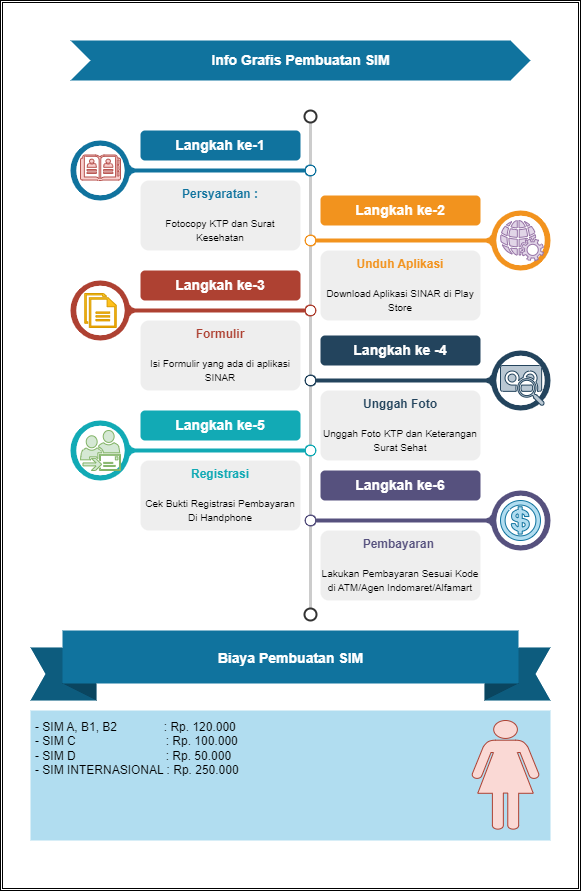

The diagram above was exported from draw.io. Its source (the exported page's mxGraphModel, read from the mxfile embedded in the PNG):
<mxGraphModel dx="733" dy="1503" grid="0" gridSize="10" guides="1" tooltips="1" connect="1" arrows="1" fold="1" page="1" pageScale="1" pageWidth="850" pageHeight="1100" math="0" shadow="0">
  <root>
    <mxCell id="0" />
    <mxCell id="1" parent="0" />
    <mxCell id="NYSuZYqTyuNc9moyA6jT-36" value="" style="shape=ext;double=1;rounded=0;whiteSpace=wrap;html=1;" vertex="1" parent="1">
      <mxGeometry x="110" y="-190" width="580" height="890" as="geometry" />
    </mxCell>
    <mxCell id="NYSuZYqTyuNc9moyA6jT-1" value="" style="endArrow=none;html=1;strokeWidth=3;strokeColor=#CCCCCC;labelBackgroundColor=none;fontSize=16;rounded=0;" edge="1" source="NYSuZYqTyuNc9moyA6jT-2" target="NYSuZYqTyuNc9moyA6jT-3" parent="1">
      <mxGeometry relative="1" as="geometry" />
    </mxCell>
    <mxCell id="NYSuZYqTyuNc9moyA6jT-2" value="" style="ellipse;whiteSpace=wrap;html=1;aspect=fixed;shadow=0;fillColor=none;strokeColor=#333333;fontSize=16;align=center;strokeWidth=2;" vertex="1" parent="1">
      <mxGeometry x="414" y="-80" width="12" height="12" as="geometry" />
    </mxCell>
    <mxCell id="NYSuZYqTyuNc9moyA6jT-3" value="" style="ellipse;whiteSpace=wrap;html=1;aspect=fixed;shadow=0;fillColor=none;strokeColor=#333333;fontSize=16;align=center;strokeWidth=2;" vertex="1" parent="1">
      <mxGeometry x="414" y="418" width="12" height="12" as="geometry" />
    </mxCell>
    <mxCell id="NYSuZYqTyuNc9moyA6jT-4" value="" style="verticalLabelPosition=middle;verticalAlign=middle;html=1;shape=mxgraph.infographic.circularCallout2;dy=15;strokeColor=#10739E;labelPosition=center;align=center;fontColor=#10739E;fontStyle=1;fontSize=24;shadow=0;direction=north;" vertex="1" parent="1">
      <mxGeometry x="180" y="-50" width="246" height="60" as="geometry" />
    </mxCell>
    <mxCell id="NYSuZYqTyuNc9moyA6jT-5" value="" style="verticalLabelPosition=middle;verticalAlign=middle;html=1;shape=mxgraph.infographic.circularCallout2;dy=15;strokeColor=#F2931E;labelPosition=center;align=center;fontColor=#F2931E;fontStyle=1;fontSize=24;shadow=0;direction=north;flipH=1;" vertex="1" parent="1">
      <mxGeometry x="414" y="20" width="246" height="60" as="geometry" />
    </mxCell>
    <mxCell id="NYSuZYqTyuNc9moyA6jT-6" value="" style="verticalLabelPosition=middle;verticalAlign=middle;html=1;shape=mxgraph.infographic.circularCallout2;dy=15;strokeColor=#AE4132;labelPosition=center;align=center;fontColor=#10739E;fontStyle=1;fontSize=24;shadow=0;direction=north;" vertex="1" parent="1">
      <mxGeometry x="180" y="90" width="246" height="60" as="geometry" />
    </mxCell>
    <mxCell id="NYSuZYqTyuNc9moyA6jT-7" value="" style="verticalLabelPosition=middle;verticalAlign=middle;html=1;shape=mxgraph.infographic.circularCallout2;dy=15;strokeColor=#23445D;labelPosition=center;align=center;fontColor=#10739E;fontStyle=1;fontSize=24;shadow=0;direction=north;flipH=1;" vertex="1" parent="1">
      <mxGeometry x="414" y="160" width="246" height="60" as="geometry" />
    </mxCell>
    <mxCell id="NYSuZYqTyuNc9moyA6jT-8" value="" style="verticalLabelPosition=middle;verticalAlign=middle;html=1;shape=mxgraph.infographic.circularCallout2;dy=15;strokeColor=#12AAB5;labelPosition=center;align=center;fontColor=#10739E;fontStyle=1;fontSize=24;shadow=0;direction=north;" vertex="1" parent="1">
      <mxGeometry x="180" y="230" width="246" height="60" as="geometry" />
    </mxCell>
    <mxCell id="NYSuZYqTyuNc9moyA6jT-9" value="" style="verticalLabelPosition=middle;verticalAlign=middle;html=1;shape=mxgraph.infographic.circularCallout2;dy=15;strokeColor=#56517E;labelPosition=center;align=center;fontColor=#10739E;fontStyle=1;fontSize=24;shadow=0;direction=north;flipH=1;" vertex="1" parent="1">
      <mxGeometry x="414" y="300" width="246" height="60" as="geometry" />
    </mxCell>
    <mxCell id="NYSuZYqTyuNc9moyA6jT-10" value="Langkah ke-1" style="fillColor=#10739E;strokecolor=none;rounded=1;fontColor=#FFFFFF;strokeColor=none;fontStyle=1;fontSize=14;whiteSpace=wrap;html=1;" vertex="1" parent="1">
      <mxGeometry x="250" y="-60" width="160" height="30" as="geometry" />
    </mxCell>
    <mxCell id="NYSuZYqTyuNc9moyA6jT-11" value="Langkah ke-2" style="fillColor=#F2931E;strokecolor=none;rounded=1;fontColor=#FFFFFF;strokeColor=none;fontStyle=1;fontSize=14;whiteSpace=wrap;html=1;" vertex="1" parent="1">
      <mxGeometry x="430" y="5" width="160" height="30" as="geometry" />
    </mxCell>
    <mxCell id="NYSuZYqTyuNc9moyA6jT-12" value="Langkah ke-3" style="fillColor=#AE4132;strokecolor=none;rounded=1;fontColor=#FFFFFF;strokeColor=none;fontStyle=1;fontSize=14;whiteSpace=wrap;html=1;" vertex="1" parent="1">
      <mxGeometry x="250" y="80" width="160" height="30" as="geometry" />
    </mxCell>
    <mxCell id="NYSuZYqTyuNc9moyA6jT-13" value="Langkah ke -4" style="fillColor=#23445D;strokecolor=none;rounded=1;fontColor=#FFFFFF;strokeColor=none;fontStyle=1;fontSize=14;whiteSpace=wrap;html=1;" vertex="1" parent="1">
      <mxGeometry x="430" y="145" width="160" height="30" as="geometry" />
    </mxCell>
    <mxCell id="NYSuZYqTyuNc9moyA6jT-14" value="Langkah ke-5" style="fillColor=#12AAB5;strokecolor=none;rounded=1;fontColor=#FFFFFF;strokeColor=none;fontStyle=1;fontSize=14;whiteSpace=wrap;html=1;" vertex="1" parent="1">
      <mxGeometry x="250" y="220" width="160" height="30" as="geometry" />
    </mxCell>
    <mxCell id="NYSuZYqTyuNc9moyA6jT-15" value="Langkah ke-6" style="fillColor=#56517E;strokecolor=none;rounded=1;fontColor=#FFFFFF;strokeColor=none;fontStyle=1;fontSize=14;whiteSpace=wrap;html=1;" vertex="1" parent="1">
      <mxGeometry x="430" y="280" width="160" height="30" as="geometry" />
    </mxCell>
    <mxCell id="NYSuZYqTyuNc9moyA6jT-16" value="&lt;font style=&quot;&quot;&gt;&lt;font color=&quot;#10739e&quot;&gt;&lt;b&gt;Persyaratan :&lt;/b&gt;&lt;/font&gt;&lt;br&gt;&lt;br&gt;&lt;span style=&quot;font-size: 10px;&quot;&gt;Fotocopy KTP dan Surat Kesehatan&lt;/span&gt;&lt;br&gt;&lt;/font&gt;" style="rounded=1;strokeColor=none;fillColor=#EEEEEE;align=center;arcSize=12;verticalAlign=top;whiteSpace=wrap;html=1;fontSize=12;" vertex="1" parent="1">
      <mxGeometry x="250" y="-10" width="160" height="70" as="geometry" />
    </mxCell>
    <mxCell id="NYSuZYqTyuNc9moyA6jT-17" value="&lt;font style=&quot;&quot;&gt;&lt;font color=&quot;#f2931e&quot;&gt;&lt;b&gt;Unduh Aplikasi&lt;/b&gt;&lt;/font&gt;&lt;br&gt;&lt;br&gt;&lt;span style=&quot;font-size: 10px;&quot;&gt;Download Aplikasi SINAR di Play Store&lt;/span&gt;&lt;br&gt;&lt;/font&gt;" style="rounded=1;strokeColor=none;fillColor=#EEEEEE;align=center;arcSize=12;verticalAlign=top;whiteSpace=wrap;html=1;fontSize=12;" vertex="1" parent="1">
      <mxGeometry x="430" y="60" width="160" height="70" as="geometry" />
    </mxCell>
    <mxCell id="NYSuZYqTyuNc9moyA6jT-18" value="&lt;font style=&quot;&quot;&gt;&lt;font color=&quot;#ae4132&quot;&gt;&lt;b&gt;Formulir&lt;/b&gt;&lt;/font&gt;&lt;br&gt;&lt;br&gt;&lt;span style=&quot;font-size: 10px;&quot;&gt;Isi Formulir yang ada di aplikasi SINAR&lt;/span&gt;&lt;br&gt;&lt;/font&gt;" style="rounded=1;strokeColor=none;fillColor=#EEEEEE;align=center;arcSize=12;verticalAlign=top;whiteSpace=wrap;html=1;fontSize=12;" vertex="1" parent="1">
      <mxGeometry x="250" y="130" width="160" height="70" as="geometry" />
    </mxCell>
    <mxCell id="NYSuZYqTyuNc9moyA6jT-19" value="&lt;font style=&quot;&quot;&gt;&lt;font color=&quot;#23445d&quot;&gt;&lt;b&gt;Unggah Foto&lt;/b&gt;&lt;/font&gt;&lt;br&gt;&lt;br&gt;&lt;span style=&quot;font-size: 10px;&quot;&gt;Unggah Foto KTP dan Keterangan Surat Sehat&lt;/span&gt;&lt;br&gt;&lt;/font&gt;" style="rounded=1;strokeColor=none;fillColor=#EEEEEE;align=center;arcSize=12;verticalAlign=top;whiteSpace=wrap;html=1;fontSize=12;" vertex="1" parent="1">
      <mxGeometry x="430" y="200" width="160" height="70" as="geometry" />
    </mxCell>
    <mxCell id="NYSuZYqTyuNc9moyA6jT-20" value="&lt;font style=&quot;&quot;&gt;&lt;font color=&quot;#12aab5&quot;&gt;&lt;b&gt;Registrasi&lt;/b&gt;&lt;/font&gt;&lt;br&gt;&lt;br&gt;&lt;span style=&quot;font-size: 10px;&quot;&gt;Cek Bukti Registrasi Pembayaran Di Handphone&lt;/span&gt;&lt;br&gt;&lt;/font&gt;" style="rounded=1;strokeColor=none;fillColor=#EEEEEE;align=center;arcSize=12;verticalAlign=top;whiteSpace=wrap;html=1;fontSize=12;" vertex="1" parent="1">
      <mxGeometry x="250" y="270" width="160" height="70" as="geometry" />
    </mxCell>
    <mxCell id="NYSuZYqTyuNc9moyA6jT-21" value="&lt;font style=&quot;&quot;&gt;&lt;font color=&quot;#56517e&quot;&gt;&lt;b&gt;Pembayaran&amp;nbsp;&lt;/b&gt;&lt;/font&gt;&lt;br&gt;&lt;br&gt;&lt;span style=&quot;font-size: 10px;&quot;&gt;Lakukan Pembayaran Sesuai Kode di ATM/Agen Indomaret/Alfamart&lt;/span&gt;&lt;br&gt;&lt;/font&gt;" style="rounded=1;strokeColor=none;fillColor=#EEEEEE;align=center;arcSize=12;verticalAlign=top;whiteSpace=wrap;html=1;fontSize=12;" vertex="1" parent="1">
      <mxGeometry x="430" y="340" width="160" height="70" as="geometry" />
    </mxCell>
    <mxCell id="NYSuZYqTyuNc9moyA6jT-23" value="" style="sketch=0;pointerEvents=1;shadow=0;dashed=0;html=1;strokeColor=#b85450;fillColor=#f8cecc;labelPosition=center;verticalLabelPosition=bottom;verticalAlign=top;outlineConnect=0;align=center;shape=mxgraph.office.concepts.address_book;" vertex="1" parent="1">
      <mxGeometry x="190" y="-35.5" width="40" height="25.5" as="geometry" />
    </mxCell>
    <mxCell id="NYSuZYqTyuNc9moyA6jT-24" value="" style="sketch=0;pointerEvents=1;shadow=0;dashed=0;html=1;strokeColor=#9673a6;fillColor=#e1d5e7;labelPosition=center;verticalLabelPosition=bottom;verticalAlign=top;outlineConnect=0;align=center;shape=mxgraph.office.concepts.web_services;" vertex="1" parent="1">
      <mxGeometry x="610" y="30" width="42.86" height="40" as="geometry" />
    </mxCell>
    <mxCell id="NYSuZYqTyuNc9moyA6jT-25" value="" style="sketch=0;pointerEvents=1;shadow=0;dashed=0;html=1;labelPosition=center;verticalLabelPosition=bottom;verticalAlign=top;outlineConnect=0;align=center;shape=mxgraph.office.concepts.documents;fillColor=#ffcd28;strokeColor=#d79b00;gradientColor=#ffa500;" vertex="1" parent="1">
      <mxGeometry x="194.26" y="103" width="31.48" height="34" as="geometry" />
    </mxCell>
    <mxCell id="NYSuZYqTyuNc9moyA6jT-26" value="" style="sketch=0;pointerEvents=1;shadow=0;dashed=0;html=1;strokeColor=#82b366;fillColor=#d5e8d4;labelPosition=center;verticalLabelPosition=bottom;verticalAlign=top;outlineConnect=0;align=center;shape=mxgraph.office.communications.dynamic_distribution_group;" vertex="1" parent="1">
      <mxGeometry x="190" y="240" width="40" height="40" as="geometry" />
    </mxCell>
    <mxCell id="NYSuZYqTyuNc9moyA6jT-27" value="" style="shape=mxgraph.signs.travel.cashier;html=1;pointerEvents=1;fillColor=#b1ddf0;strokeColor=#10739e;verticalLabelPosition=bottom;verticalAlign=top;align=center;sketch=0;" vertex="1" parent="1">
      <mxGeometry x="610" y="310" width="40" height="40" as="geometry" />
    </mxCell>
    <mxCell id="NYSuZYqTyuNc9moyA6jT-28" value="" style="sketch=0;pointerEvents=1;shadow=0;dashed=0;html=1;strokeColor=#23445d;fillColor=#bac8d3;labelPosition=center;verticalLabelPosition=bottom;verticalAlign=top;outlineConnect=0;align=center;shape=mxgraph.office.concepts.voicemail_preview;" vertex="1" parent="1">
      <mxGeometry x="610" y="175" width="43.85" height="40" as="geometry" />
    </mxCell>
    <mxCell id="NYSuZYqTyuNc9moyA6jT-30" value="Info Grafis Pembuatan SIM" style="html=1;shape=mxgraph.infographic.ribbonSimple;notch1=20;notch2=20;fillColor=#10739E;strokeColor=none;align=center;verticalAlign=middle;fontColor=#ffffff;fontSize=14;fontStyle=1;" vertex="1" parent="1">
      <mxGeometry x="180" y="-150" width="460" height="40" as="geometry" />
    </mxCell>
    <mxCell id="NYSuZYqTyuNc9moyA6jT-32" value="Biaya Pembuatan SIM" style="html=1;shape=mxgraph.infographic.banner;dx=32;dy=17;notch=15;fillColor=#10739E;strokeColor=none;align=center;verticalAlign=middle;fontColor=#ffffff;fontSize=14;fontStyle=1;spacingBottom=15;" vertex="1" parent="1">
      <mxGeometry x="140" y="440" width="520" height="70" as="geometry" />
    </mxCell>
    <mxCell id="NYSuZYqTyuNc9moyA6jT-34" value="- SIM A, B1, B2&amp;nbsp; &amp;nbsp; &amp;nbsp; &amp;nbsp; &amp;nbsp; &amp;nbsp; &amp;nbsp; : Rp. 120.000&lt;br&gt;- SIM C&amp;nbsp; &amp;nbsp; &amp;nbsp; &amp;nbsp; &amp;nbsp; &amp;nbsp; &amp;nbsp; &amp;nbsp; &amp;nbsp; &amp;nbsp; &amp;nbsp; &amp;nbsp; &amp;nbsp; &amp;nbsp;: Rp. 100.000&lt;br&gt;- SIM D&amp;nbsp; &amp;nbsp; &amp;nbsp; &amp;nbsp; &amp;nbsp; &amp;nbsp; &amp;nbsp; &amp;nbsp; &amp;nbsp; &amp;nbsp; &amp;nbsp; &amp;nbsp; &amp;nbsp; &amp;nbsp;: Rp. 50.000&lt;br&gt;- SIM INTERNASIONAL : Rp. 250.000" style="shape=rect;fillColor=#B1DDF0;strokeColor=none;fontSize=12;html=1;whiteSpace=wrap;align=left;verticalAlign=top;spacing=5;" vertex="1" parent="1">
      <mxGeometry x="140" y="520" width="520" height="130" as="geometry" />
    </mxCell>
    <mxCell id="NYSuZYqTyuNc9moyA6jT-35" value="" style="shape=mxgraph.signs.people.woman_1;html=1;pointerEvents=1;fillColor=#fad9d5;strokeColor=#ae4132;verticalLabelPosition=bottom;verticalAlign=top;align=center;sketch=0;" vertex="1" parent="1">
      <mxGeometry x="580" y="530" width="70" height="110" as="geometry" />
    </mxCell>
  </root>
</mxGraphModel>